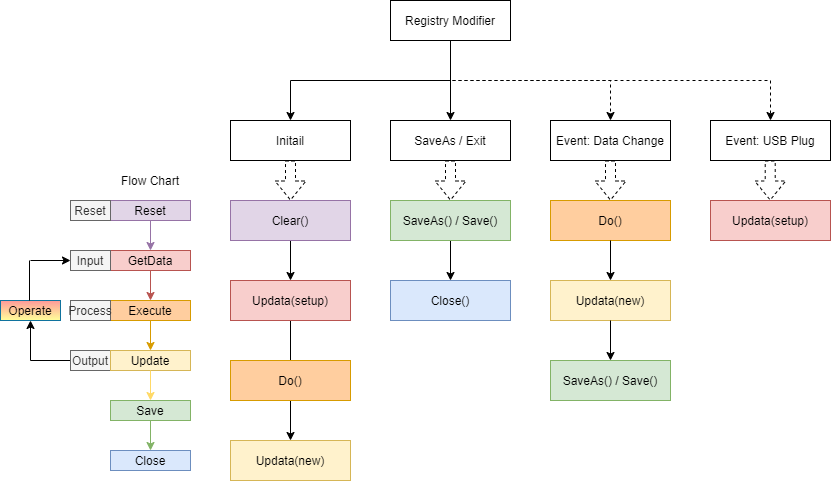

The diagram above was exported from draw.io. Its source (the exported page's mxGraphModel, read from the mxfile embedded in the PNG):
<mxGraphModel dx="1280" dy="790" grid="1" gridSize="10" guides="1" tooltips="1" connect="1" arrows="1" fold="1" page="1" pageScale="1" pageWidth="1100" pageHeight="850" background="none" math="0" shadow="0">
  <root>
    <mxCell id="0" />
    <mxCell id="1" parent="0" />
    <mxCell id="NW9GavjgUUX1s4DVw7vO-3" value="" style="edgeStyle=orthogonalEdgeStyle;rounded=0;orthogonalLoop=1;jettySize=auto;html=1;exitX=0.5;exitY=1;exitDx=0;exitDy=0;" parent="1" source="NW9GavjgUUX1s4DVw7vO-1" target="NW9GavjgUUX1s4DVw7vO-2" edge="1">
      <mxGeometry relative="1" as="geometry" />
    </mxCell>
    <mxCell id="NW9GavjgUUX1s4DVw7vO-7" value="" style="edgeStyle=orthogonalEdgeStyle;rounded=0;orthogonalLoop=1;jettySize=auto;html=1;exitX=0.5;exitY=1;exitDx=0;exitDy=0;" parent="1" source="NW9GavjgUUX1s4DVw7vO-1" target="NW9GavjgUUX1s4DVw7vO-6" edge="1">
      <mxGeometry relative="1" as="geometry" />
    </mxCell>
    <mxCell id="NW9GavjgUUX1s4DVw7vO-12" value="" style="edgeStyle=orthogonalEdgeStyle;rounded=0;orthogonalLoop=1;jettySize=auto;html=1;exitX=0.5;exitY=1;exitDx=0;exitDy=0;dashed=1;" parent="1" source="NW9GavjgUUX1s4DVw7vO-1" target="NW9GavjgUUX1s4DVw7vO-11" edge="1">
      <mxGeometry relative="1" as="geometry" />
    </mxCell>
    <mxCell id="NW9GavjgUUX1s4DVw7vO-1" value="&lt;font style=&quot;font-size: 12px&quot;&gt;Registry Modifier&lt;/font&gt;" style="rounded=0;whiteSpace=wrap;html=1;" parent="1" vertex="1">
      <mxGeometry x="440" y="280" width="120" height="40" as="geometry" />
    </mxCell>
    <mxCell id="NW9GavjgUUX1s4DVw7vO-17" value="" style="edgeStyle=orthogonalEdgeStyle;rounded=0;orthogonalLoop=1;jettySize=auto;html=1;dashed=1;shape=flexArrow;exitX=0.5;exitY=1;exitDx=0;exitDy=0;entryX=0.5;entryY=0;entryDx=0;entryDy=0;" parent="1" source="NW9GavjgUUX1s4DVw7vO-2" target="NW9GavjgUUX1s4DVw7vO-16" edge="1">
      <mxGeometry relative="1" as="geometry" />
    </mxCell>
    <mxCell id="NW9GavjgUUX1s4DVw7vO-2" value="Initail" style="whiteSpace=wrap;html=1;rounded=0;" parent="1" vertex="1">
      <mxGeometry x="280" y="400" width="120" height="40" as="geometry" />
    </mxCell>
    <mxCell id="NW9GavjgUUX1s4DVw7vO-27" value="" style="edgeStyle=orthogonalEdgeStyle;rounded=0;orthogonalLoop=1;jettySize=auto;html=1;shape=flexArrow;dashed=1;" parent="1" source="NW9GavjgUUX1s4DVw7vO-6" target="NW9GavjgUUX1s4DVw7vO-26" edge="1">
      <mxGeometry relative="1" as="geometry" />
    </mxCell>
    <mxCell id="NW9GavjgUUX1s4DVw7vO-6" value="SaveAs / Exit" style="whiteSpace=wrap;html=1;rounded=0;" parent="1" vertex="1">
      <mxGeometry x="440" y="400" width="120" height="40" as="geometry" />
    </mxCell>
    <mxCell id="NW9GavjgUUX1s4DVw7vO-29" value="" style="edgeStyle=orthogonalEdgeStyle;shape=flexArrow;rounded=0;orthogonalLoop=1;jettySize=auto;html=1;dashed=1;" parent="1" source="NW9GavjgUUX1s4DVw7vO-11" edge="1">
      <mxGeometry relative="1" as="geometry">
        <mxPoint x="660" y="480" as="targetPoint" />
      </mxGeometry>
    </mxCell>
    <mxCell id="NW9GavjgUUX1s4DVw7vO-11" value="&lt;font style=&quot;font-size: 12px&quot;&gt;Event: Data Change&lt;br&gt;&lt;/font&gt;" style="whiteSpace=wrap;html=1;rounded=0;" parent="1" vertex="1">
      <mxGeometry x="600" y="400" width="120" height="40" as="geometry" />
    </mxCell>
    <mxCell id="NW9GavjgUUX1s4DVw7vO-19" value="" style="edgeStyle=orthogonalEdgeStyle;rounded=0;orthogonalLoop=1;jettySize=auto;html=1;exitX=0.5;exitY=1;exitDx=0;exitDy=0;" parent="1" source="NW9GavjgUUX1s4DVw7vO-16" edge="1">
      <mxGeometry relative="1" as="geometry">
        <mxPoint x="340.0000000000002" y="560" as="targetPoint" />
      </mxGeometry>
    </mxCell>
    <mxCell id="NW9GavjgUUX1s4DVw7vO-16" value="Clear()" style="whiteSpace=wrap;html=1;rounded=0;fillColor=#e1d5e7;strokeColor=#9673a6;" parent="1" vertex="1">
      <mxGeometry x="280" y="480" width="120" height="40" as="geometry" />
    </mxCell>
    <mxCell id="NW9GavjgUUX1s4DVw7vO-23" value="" style="edgeStyle=orthogonalEdgeStyle;rounded=0;orthogonalLoop=1;jettySize=auto;html=1;" parent="1" source="NW9GavjgUUX1s4DVw7vO-20" edge="1">
      <mxGeometry relative="1" as="geometry">
        <mxPoint x="339.9999999999998" y="720" as="targetPoint" />
      </mxGeometry>
    </mxCell>
    <mxCell id="NW9GavjgUUX1s4DVw7vO-20" value="Updata(setup)" style="whiteSpace=wrap;html=1;rounded=0;fillColor=#f8cecc;strokeColor=#b85450;" parent="1" vertex="1">
      <mxGeometry x="280" y="560" width="120" height="40" as="geometry" />
    </mxCell>
    <mxCell id="NW9GavjgUUX1s4DVw7vO-24" value="Do()" style="whiteSpace=wrap;html=1;rounded=0;fillColor=#FFCE9F;strokeColor=#d79b00;" parent="1" vertex="1">
      <mxGeometry x="280" y="640" width="120" height="40" as="geometry" />
    </mxCell>
    <mxCell id="BXz1ugBhAzCjQW7xPIYE-7" value="" style="edgeStyle=orthogonalEdgeStyle;rounded=0;orthogonalLoop=1;jettySize=auto;html=1;" parent="1" source="NW9GavjgUUX1s4DVw7vO-26" target="BXz1ugBhAzCjQW7xPIYE-6" edge="1">
      <mxGeometry relative="1" as="geometry" />
    </mxCell>
    <mxCell id="NW9GavjgUUX1s4DVw7vO-26" value="SaveAs() / Save()" style="whiteSpace=wrap;html=1;rounded=0;fillColor=#d5e8d4;strokeColor=#82b366;" parent="1" vertex="1">
      <mxGeometry x="440" y="480" width="120" height="40" as="geometry" />
    </mxCell>
    <mxCell id="B3vRcj0y9EHhP2T7AX96-16" style="edgeStyle=orthogonalEdgeStyle;rounded=0;orthogonalLoop=1;jettySize=auto;html=1;exitX=0.5;exitY=1;exitDx=0;exitDy=0;entryX=0.5;entryY=0;entryDx=0;entryDy=0;fillColor=#f8cecc;strokeColor=#b85450;" parent="1" source="B3vRcj0y9EHhP2T7AX96-3" target="B3vRcj0y9EHhP2T7AX96-4" edge="1">
      <mxGeometry relative="1" as="geometry" />
    </mxCell>
    <mxCell id="B3vRcj0y9EHhP2T7AX96-3" value="GetData" style="whiteSpace=wrap;html=1;rounded=0;fillColor=#f8cecc;strokeColor=#b85450;" parent="1" vertex="1">
      <mxGeometry x="160" y="530" width="80" height="20" as="geometry" />
    </mxCell>
    <mxCell id="B3vRcj0y9EHhP2T7AX96-17" style="edgeStyle=orthogonalEdgeStyle;rounded=0;orthogonalLoop=1;jettySize=auto;html=1;exitX=0.5;exitY=1;exitDx=0;exitDy=0;entryX=0.5;entryY=0;entryDx=0;entryDy=0;fillColor=#ffe6cc;strokeColor=#d79b00;" parent="1" source="B3vRcj0y9EHhP2T7AX96-4" edge="1">
      <mxGeometry relative="1" as="geometry">
        <mxPoint x="200" y="630" as="targetPoint" />
      </mxGeometry>
    </mxCell>
    <mxCell id="B3vRcj0y9EHhP2T7AX96-4" value="Execute" style="whiteSpace=wrap;html=1;rounded=0;fillColor=#FFCE9F;strokeColor=#d79b00;" parent="1" vertex="1">
      <mxGeometry x="160" y="580" width="80" height="20" as="geometry" />
    </mxCell>
    <mxCell id="B3vRcj0y9EHhP2T7AX96-7" value="Save" style="whiteSpace=wrap;html=1;rounded=0;fillColor=#d5e8d4;strokeColor=#82b366;" parent="1" vertex="1">
      <mxGeometry x="160" y="680" width="80" height="20" as="geometry" />
    </mxCell>
    <mxCell id="B3vRcj0y9EHhP2T7AX96-15" style="edgeStyle=orthogonalEdgeStyle;rounded=0;orthogonalLoop=1;jettySize=auto;html=1;exitX=0.5;exitY=1;exitDx=0;exitDy=0;entryX=0.5;entryY=0;entryDx=0;entryDy=0;fillColor=#e1d5e7;strokeColor=#9673a6;" parent="1" source="B3vRcj0y9EHhP2T7AX96-12" target="B3vRcj0y9EHhP2T7AX96-3" edge="1">
      <mxGeometry relative="1" as="geometry" />
    </mxCell>
    <mxCell id="B3vRcj0y9EHhP2T7AX96-12" value="Reset" style="whiteSpace=wrap;html=1;rounded=0;fillColor=#e1d5e7;strokeColor=#9673a6;" parent="1" vertex="1">
      <mxGeometry x="160" y="480" width="80" height="20" as="geometry" />
    </mxCell>
    <mxCell id="B3vRcj0y9EHhP2T7AX96-21" value="Reset" style="text;html=1;strokeColor=#666666;fillColor=#f5f5f5;align=center;verticalAlign=middle;whiteSpace=wrap;rounded=0;fontColor=#333333;" parent="1" vertex="1">
      <mxGeometry x="120" y="480" width="40" height="20" as="geometry" />
    </mxCell>
    <mxCell id="B3vRcj0y9EHhP2T7AX96-22" value="Input" style="text;html=1;strokeColor=#666666;fillColor=#f5f5f5;align=center;verticalAlign=middle;whiteSpace=wrap;rounded=0;fontColor=#333333;" parent="1" vertex="1">
      <mxGeometry x="120" y="530" width="40" height="20" as="geometry" />
    </mxCell>
    <mxCell id="B3vRcj0y9EHhP2T7AX96-24" value="Process" style="text;html=1;strokeColor=#666666;fillColor=#f5f5f5;align=center;verticalAlign=middle;whiteSpace=wrap;rounded=0;fontColor=#333333;" parent="1" vertex="1">
      <mxGeometry x="120" y="580" width="40" height="20" as="geometry" />
    </mxCell>
    <mxCell id="B3vRcj0y9EHhP2T7AX96-27" value="" style="endArrow=none;html=1;exitX=0;exitY=0.5;exitDx=0;exitDy=0;" parent="1" edge="1" source="B3vRcj0y9EHhP2T7AX96-33">
      <mxGeometry width="50" height="50" relative="1" as="geometry">
        <mxPoint x="120" y="690" as="sourcePoint" />
        <mxPoint x="80" y="640" as="targetPoint" />
      </mxGeometry>
    </mxCell>
    <mxCell id="B3vRcj0y9EHhP2T7AX96-29" value="" style="endArrow=classic;html=1;entryX=0;entryY=0.5;entryDx=0;entryDy=0;" parent="1" target="B3vRcj0y9EHhP2T7AX96-22" edge="1">
      <mxGeometry width="50" height="50" relative="1" as="geometry">
        <mxPoint x="80" y="540" as="sourcePoint" />
        <mxPoint x="390" y="510" as="targetPoint" />
      </mxGeometry>
    </mxCell>
    <mxCell id="B3vRcj0y9EHhP2T7AX96-30" value="Flow Chart" style="text;html=1;strokeColor=none;fillColor=none;align=center;verticalAlign=middle;whiteSpace=wrap;rounded=0;" parent="1" vertex="1">
      <mxGeometry x="165" y="450" width="70" height="20" as="geometry" />
    </mxCell>
    <mxCell id="B3vRcj0y9EHhP2T7AX96-33" value="Output" style="text;html=1;strokeColor=#666666;fillColor=#f5f5f5;align=center;verticalAlign=middle;whiteSpace=wrap;rounded=0;fontColor=#333333;" parent="1" vertex="1">
      <mxGeometry x="120" y="630" width="40" height="20" as="geometry" />
    </mxCell>
    <mxCell id="B3vRcj0y9EHhP2T7AX96-34" value="Operate" style="rounded=0;whiteSpace=wrap;html=1;fillColor=#FF9999;strokeColor=#10739e;gradientColor=#FFFF99;" parent="1" vertex="1">
      <mxGeometry x="50" y="580" width="60" height="20" as="geometry" />
    </mxCell>
    <mxCell id="B3vRcj0y9EHhP2T7AX96-35" value="" style="endArrow=classic;html=1;entryX=0.5;entryY=1;entryDx=0;entryDy=0;endFill=1;" parent="1" target="B3vRcj0y9EHhP2T7AX96-34" edge="1">
      <mxGeometry width="50" height="50" relative="1" as="geometry">
        <mxPoint x="80" y="640" as="sourcePoint" />
        <mxPoint x="90" y="730" as="targetPoint" />
      </mxGeometry>
    </mxCell>
    <mxCell id="B3vRcj0y9EHhP2T7AX96-36" value="" style="endArrow=none;html=1;" parent="1" edge="1">
      <mxGeometry width="50" height="50" relative="1" as="geometry">
        <mxPoint x="79" y="580" as="sourcePoint" />
        <mxPoint x="79" y="540" as="targetPoint" />
      </mxGeometry>
    </mxCell>
    <mxCell id="YnK4aYbBai9vjw5JAGLh-6" value="Do()" style="whiteSpace=wrap;html=1;rounded=0;strokeColor=#d79b00;fillColor=#FFCE9F;" parent="1" vertex="1">
      <mxGeometry x="600" y="480" width="120" height="40" as="geometry" />
    </mxCell>
    <mxCell id="YnK4aYbBai9vjw5JAGLh-7" value="" style="edgeStyle=orthogonalEdgeStyle;rounded=0;orthogonalLoop=1;jettySize=auto;html=1;exitX=0.5;exitY=1;exitDx=0;exitDy=0;entryX=0.5;entryY=0;entryDx=0;entryDy=0;" parent="1" source="YnK4aYbBai9vjw5JAGLh-6" edge="1">
      <mxGeometry relative="1" as="geometry">
        <mxPoint x="669.9999999999998" y="450" as="sourcePoint" />
        <mxPoint x="660" y="560" as="targetPoint" />
      </mxGeometry>
    </mxCell>
    <mxCell id="lc1sNKXXtjlztbzeLsY_-2" value="Updata(new)" style="whiteSpace=wrap;html=1;rounded=0;strokeColor=#d6b656;fillColor=#fff2cc;" parent="1" vertex="1">
      <mxGeometry x="280" y="720" width="120" height="40" as="geometry" />
    </mxCell>
    <mxCell id="lc1sNKXXtjlztbzeLsY_-3" value="Updata(new)" style="whiteSpace=wrap;html=1;rounded=0;strokeColor=#d6b656;fillColor=#fff2cc;" parent="1" vertex="1">
      <mxGeometry x="600" y="560" width="120" height="40" as="geometry" />
    </mxCell>
    <mxCell id="BXz1ugBhAzCjQW7xPIYE-1" value="Close" style="whiteSpace=wrap;html=1;rounded=0;fillColor=#dae8fc;strokeColor=#6c8ebf;" parent="1" vertex="1">
      <mxGeometry x="160" y="730" width="80" height="20" as="geometry" />
    </mxCell>
    <mxCell id="BXz1ugBhAzCjQW7xPIYE-4" style="edgeStyle=orthogonalEdgeStyle;rounded=0;orthogonalLoop=1;jettySize=auto;html=1;fillColor=#d5e8d4;strokeColor=#82b366;" parent="1" source="B3vRcj0y9EHhP2T7AX96-7" edge="1">
      <mxGeometry relative="1" as="geometry">
        <mxPoint x="200" y="730" as="targetPoint" />
        <mxPoint x="200" y="704" as="sourcePoint" />
      </mxGeometry>
    </mxCell>
    <mxCell id="BXz1ugBhAzCjQW7xPIYE-6" value="Close()" style="whiteSpace=wrap;html=1;rounded=0;fillColor=#dae8fc;strokeColor=#6c8ebf;" parent="1" vertex="1">
      <mxGeometry x="440" y="560" width="120" height="40" as="geometry" />
    </mxCell>
    <mxCell id="vVsAs8LJqw4FBue9COn4-1" value="SaveAs() / Save()" style="whiteSpace=wrap;html=1;rounded=0;fillColor=#d5e8d4;strokeColor=#82b366;" vertex="1" parent="1">
      <mxGeometry x="600" y="640" width="120" height="40" as="geometry" />
    </mxCell>
    <mxCell id="vVsAs8LJqw4FBue9COn4-2" value="" style="edgeStyle=orthogonalEdgeStyle;rounded=0;orthogonalLoop=1;jettySize=auto;html=1;exitX=0.5;exitY=1;exitDx=0;exitDy=0;entryX=0.5;entryY=0;entryDx=0;entryDy=0;" edge="1" parent="1" source="lc1sNKXXtjlztbzeLsY_-3" target="vVsAs8LJqw4FBue9COn4-1">
      <mxGeometry relative="1" as="geometry">
        <mxPoint x="670" y="530" as="sourcePoint" />
        <mxPoint x="670" y="570" as="targetPoint" />
      </mxGeometry>
    </mxCell>
    <mxCell id="vVsAs8LJqw4FBue9COn4-3" value="&lt;font&gt;&lt;span style=&quot;text-align: left&quot;&gt;&lt;font style=&quot;font-size: 12px&quot;&gt;Event: USB Plug&lt;/font&gt;&lt;/span&gt;&lt;br&gt;&lt;/font&gt;" style="whiteSpace=wrap;html=1;rounded=0;" vertex="1" parent="1">
      <mxGeometry x="760" y="400" width="120" height="40" as="geometry" />
    </mxCell>
    <mxCell id="vVsAs8LJqw4FBue9COn4-5" value="" style="edgeStyle=orthogonalEdgeStyle;rounded=0;orthogonalLoop=1;jettySize=auto;html=1;exitX=0.5;exitY=1;exitDx=0;exitDy=0;dashed=1;entryX=0.5;entryY=0;entryDx=0;entryDy=0;" edge="1" parent="1" source="NW9GavjgUUX1s4DVw7vO-1" target="vVsAs8LJqw4FBue9COn4-3">
      <mxGeometry relative="1" as="geometry">
        <mxPoint x="510" y="330" as="sourcePoint" />
        <mxPoint x="670" y="410" as="targetPoint" />
      </mxGeometry>
    </mxCell>
    <mxCell id="vVsAs8LJqw4FBue9COn4-6" value="" style="edgeStyle=orthogonalEdgeStyle;shape=flexArrow;rounded=0;orthogonalLoop=1;jettySize=auto;html=1;dashed=1;" edge="1" parent="1">
      <mxGeometry relative="1" as="geometry">
        <mxPoint x="819.71" y="480" as="targetPoint" />
        <mxPoint x="819.71" y="440" as="sourcePoint" />
      </mxGeometry>
    </mxCell>
    <mxCell id="vVsAs8LJqw4FBue9COn4-8" value="Updata(setup)" style="whiteSpace=wrap;html=1;rounded=0;strokeColor=#b85450;fillColor=#f8cecc;" vertex="1" parent="1">
      <mxGeometry x="760" y="480" width="120" height="40" as="geometry" />
    </mxCell>
    <mxCell id="vVsAs8LJqw4FBue9COn4-12" value="Update" style="whiteSpace=wrap;html=1;rounded=0;fillColor=#fff2cc;strokeColor=#d6b656;" vertex="1" parent="1">
      <mxGeometry x="160" y="630" width="80" height="20" as="geometry" />
    </mxCell>
    <mxCell id="vVsAs8LJqw4FBue9COn4-14" style="edgeStyle=orthogonalEdgeStyle;rounded=0;orthogonalLoop=1;jettySize=auto;html=1;exitX=0.5;exitY=1;exitDx=0;exitDy=0;fillColor=#fff2cc;strokeColor=#FFD966;" edge="1" parent="1" source="vVsAs8LJqw4FBue9COn4-12" target="B3vRcj0y9EHhP2T7AX96-7">
      <mxGeometry relative="1" as="geometry">
        <mxPoint x="210" y="640" as="targetPoint" />
        <mxPoint x="210" y="610" as="sourcePoint" />
      </mxGeometry>
    </mxCell>
  </root>
</mxGraphModel>